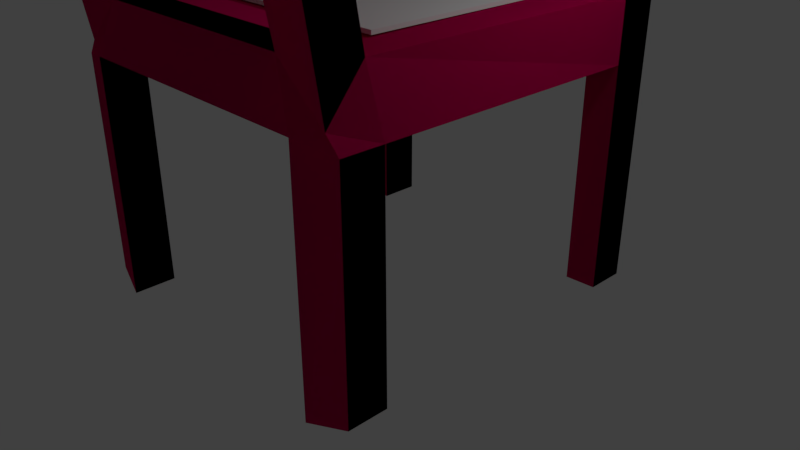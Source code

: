 # Source: char_poteksturach.blend  (saved by Blender 2.79.0; exported with 4.5.12 LTS)
import bpy
from mathutils import Matrix  # noqa: F401  (used for matrix-valued properties, if any)

bpy.ops.wm.read_factory_settings(use_empty=True)
scene = bpy.context.scene
scene.name = 'Scene'

# ---- collections
col_collection_1 = bpy.data.collections.new('Collection 1'); scene.collection.children.link(col_collection_1)

# ---- images (referenced by path relative to the original .blend; pixels are not part of the script)
import os
ASSET_DIR = os.environ.get("B2B_ASSET_DIR", "")  # directory of the original .blend (textures are referenced by path, not embedded)
HERE = os.path.dirname(os.path.abspath(__file__))  # packed textures are extracted next to this script under _unpacked/

def load_image(name, relpath, width, height, colorspace="sRGB"):
    """Load a texture the original file referenced (path relative to the .blend, or extracted next to this script)."""
    p = next((c for c in (os.path.join(HERE, relpath), os.path.join(ASSET_DIR, relpath)) if relpath and os.path.exists(c)), "")
    if p:
        img = bpy.data.images.load(p, check_existing=True)
        img.name = name
    else:  # same state as the original file: an image datablock whose file is absent (Cycles renders it pink)
        img = bpy.data.images.new(name, width, height)
        img.source = "FILE"
        img.filepath = "//" + (relpath or name)
    img.colorspace_settings.name = colorspace
    return img
img_metalic_002_diffuse_color = load_image('Metalic.002 Diffuse Color', 'Metalic.002 Diffuse Color.png', 1024, 1024, 'sRGB')

# ---- materials (node trees are filled in below, after node groups)
mat_metalic_002 = bpy.data.materials.new('Metalic.002')
mat_metalic_002.alpha_threshold = 0.0
mat_metalic_002.roughness = 0.5

# ---- material node trees
mat_metalic_002.use_nodes = True; mat_metalic_002.node_tree.nodes.clear()
_N = mat_metalic_002.node_tree.nodes; _L = mat_metalic_002.node_tree.links
n0 = _N.new('ShaderNodeOutputMaterial'); n0.name = 'Material Output'; n0.location = (460, 300)
n1 = _N.new('ShaderNodeBsdfDiffuse'); n1.name = 'Diffuse BSDF'; n1.location = (264, 339)
n1.inputs[0].default_value = (0.8, 0.0, 0.1375, 1.0)
n2 = _N.new('ShaderNodeTexImage'); n2.name = 'Image Texture'; n2.location = (-30, 390)
n2.width = 140
n3 = _N.new('ShaderNodeTexImage'); n3.name = 'Image Texture.001'; n3.location = (0, 0)
n3.width = 140
n3.image = img_metalic_002_diffuse_color
_L.new(n1.outputs[0], n0.inputs[0])
n0.is_active_output = True

# ---- world
world_world = bpy.data.worlds.new('World'); scene.world = world_world
world_world.color = (0.05088, 0.05088, 0.05088)
world_world.use_sun_shadow = False
world_world.sun_shadow_jitter_overblur = 0.0
world_world.cycles.sampling_method = 'MANUAL'

# ---- cameras
cam_camera = bpy.data.cameras.new('Camera')
cam_camera.clip_end = 100.0
cam_camera.lens = 35.0
cam_camera.sensor_width = 32.0
cam_camera.sensor_height = 18.0
cam_camera.ortho_scale = 7.314
cam_camera.dof.focus_distance = 0.0

# ---- lights
light_lamp = bpy.data.lights.new('Lamp', 'POINT')
light_lamp.transmission_factor = 0.0
light_lamp.cutoff_distance = 30.0
light_lamp.energy = 100.0
light_lamp.shadow_buffer_clip_start = 1.001
light_lamp.shadow_soft_size = 0.1
light_lamp.shadow_maximum_resolution = 0.006
light_lamp.use_absolute_resolution = True

# ---- meshes
me_cube_001 = bpy.data.meshes.new('Cube.001')
me_cube_001.from_pydata([(-1.651, -1.782, -1.172), (-1.651, -1.782, -1.125), (-1.651, 1.338, -1.172), (-1.651, 1.338, -1.125), (1.684, -1.782, -1.172), (1.684, -1.782, -1.125), (1.684, 1.338, -1.172), (1.684, 1.338, -1.125)], [], [(0, 1, 3, 2), (2, 3, 7, 6), (6, 7, 5, 4), (4, 5, 1, 0), (2, 6, 4, 0), (7, 3, 1, 5)])
me_cube_001.use_remesh_preserve_volume = False
me_cube_001.use_remesh_preserve_attributes = False
me_cube_001.use_mirror_vertex_groups = False
me_cube_001.update()
me_cube = bpy.data.meshes.new('Cube')
me_cube.from_pydata([(1.0, 1.0, -1.0), (1.0, -1.0, -1.0), (-1.0, -1.0, -1.0), (-1.0, 1.0, -1.0), (1.0, 1.0, 5.986), (0.9316, -1.008, 0.721), (-0.9215, -1.008, 0.721), (-1.0, 1.0, 5.986), (0.7826, 1.067, -0.1397), (0.7826, -1.067, -0.1397), (0.7339, 1.0, 5.986), (0.6462, -1.008, 5.707), (-0.7597, 1.067, -0.1397), (-0.7597, -1.067, -0.1397), (-0.711, 1.0, 5.986), (-0.6397, -1.008, 5.707), (1.0, 0.7739, -1.0), (-1.0, 0.7739, -1.0), (1.0, 0.7739, 5.986), (-1.0, 0.7739, 5.986), (0.7339, 0.7739, 5.986), (0.7826, 0.826, -0.1397), (-0.711, 0.7739, 5.986), (-0.7597, 0.826, -0.1397), (1.0, -0.7742, -1.0), (0.9316, -0.8072, 5.707), (0.6462, -0.8072, 5.707), (-0.6397, -0.8072, 5.707), (-1.0, -0.7742, -1.0), (-0.9215, -0.8072, 5.707), (0.7826, -0.8264, -0.1397), (-0.7597, -0.8264, -0.1397), (1.0, -0.7742, -26.55), (1.0, -1.0, -26.55), (-0.7597, 1.067, -27.41), (-1.0, 1.0, -26.55), (-0.7597, -1.067, -27.41), (-1.0, -1.0, -26.55), (-1.0, 0.7739, -26.55), (1.0, 1.0, -26.55), (0.7826, 1.067, -27.41), (0.7826, -1.067, -27.41), (0.7826, 0.826, -27.41), (-0.7597, 0.826, -27.41), (1.0, 0.7739, -26.55), (-1.0, -0.7742, -26.55), (0.7826, -0.8264, -27.41), (-0.7597, -0.8264, -27.41), (0.9316, -0.9894, 26.44), (0.9316, -1.204, 26.44), (-0.6397, -1.204, 26.44), (-0.9215, -1.204, 26.44), (0.6462, -1.204, 26.44), (0.6017, -0.9853, 26.06), (-0.6397, -0.9894, 26.44), (-0.9215, -0.9894, 26.44), (0.883, -0.9894, 40.53), (0.883, -1.188, 40.5), (-0.6397, -1.188, 40.5), (-0.8968, -1.188, 40.5), (0.6462, -1.188, 40.5), (0.6462, -0.9894, 40.53), (-0.6397, -0.9894, 40.53), (-0.8968, -0.9894, 40.53), (-0.6242, -0.9859, 26.08), (-0.6698, -1.205, 26.42), (-0.6261, -0.9894, 40.53), (-0.6261, -1.204, 40.53), (0.6214, -0.9161, 15.71), (0.6674, -1.12, 15.32), (-0.6222, -0.9156, 15.73), (-0.6677, -1.119, 15.29), (0.883, -1.029, 42.45), (0.883, -1.196, 42.48), (-0.6397, -1.196, 42.48), (-0.8968, -1.196, 42.48), (0.6462, -1.196, 42.48), (0.6462, -1.029, 42.45), (-0.6397, -1.029, 42.45), (-0.8968, -1.029, 42.45), (-0.711, 0.7736, 6.01), (0.7339, 0.7736, 6.01), (0.6462, -0.8074, 5.731), (-0.6397, -0.8074, 5.731), (1.0, 1.0, -1.0), (1.0, -1.0, -1.0), (-1.0, -1.0, -1.0), (-1.0, 1.0, -1.0), (1.0, 1.0, 5.986), (0.9316, -1.008, 0.721), (-0.9215, -1.008, 0.721), (-1.0, 1.0, 5.986), (0.7826, 1.067, -0.1397), (0.7826, -1.067, -0.1397), (0.7339, 1.0, 5.986), (0.6462, -1.008, 5.707), (-0.7597, 1.067, -0.1397), (-0.7597, -1.067, -0.1397), (-0.711, 1.0, 5.986), (-0.6397, -1.008, 5.707), (1.0, 0.7739, -1.0), (-1.0, 0.7739, -1.0), (1.0, 0.7739, 5.986), (-1.0, 0.7739, 5.986), (0.7339, 0.7739, 5.986), (0.7826, 0.826, -0.1397), (-0.711, 0.7739, 5.986), (-0.7597, 0.826, -0.1397), (1.0, -0.7742, -1.0), (0.9316, -0.8072, 5.707), (0.6462, -0.8072, 5.707), (-0.6397, -0.8072, 5.707), (-1.0, -0.7742, -1.0), (-0.9215, -0.8072, 5.707), (0.7826, -0.8264, -0.1397), (-0.7597, -0.8264, -0.1397), (1.0, -0.7742, -26.55), (1.0, -1.0, -26.55), (-0.7597, 1.067, -27.41), (-1.0, 1.0, -26.55), (-0.7597, -1.067, -27.41), (-1.0, -1.0, -26.55), (-1.0, 0.7739, -26.55), (1.0, 1.0, -26.55), (0.7826, 1.067, -27.41), (0.7826, -1.067, -27.41), (0.7826, 0.826, -27.41), (-0.7597, 0.826, -27.41), (1.0, 0.7739, -26.55), (-1.0, -0.7742, -26.55), (0.7826, -0.8264, -27.41), (-0.7597, -0.8264, -27.41), (0.9316, -0.9894, 26.44), (0.9316, -1.204, 26.44), (-0.6397, -1.204, 26.44), (-0.9215, -1.204, 26.44), (0.6462, -1.204, 26.44), (0.6017, -0.9853, 26.06), (-0.6397, -0.9894, 26.44), (-0.9215, -0.9894, 26.44), (0.883, -0.9894, 40.53), (0.883, -1.188, 40.5), (-0.6397, -1.188, 40.5), (-0.8968, -1.188, 40.5), (0.6462, -1.188, 40.5), (0.6462, -0.9894, 40.53), (-0.6397, -0.9894, 40.53), (-0.8968, -0.9894, 40.53), (-0.6242, -0.9859, 26.08), (-0.6698, -1.205, 26.42), (-0.6261, -0.9894, 40.53), (-0.6261, -1.204, 40.53), (0.6214, -0.9161, 15.71), (0.6674, -1.12, 15.32), (-0.6222, -0.9156, 15.73), (-0.6677, -1.119, 15.29), (0.883, -1.029, 42.45), (0.883, -1.196, 42.48), (-0.6397, -1.196, 42.48), (-0.8968, -1.196, 42.48), (0.6462, -1.196, 42.48), (0.6462, -1.029, 42.45), (-0.6397, -1.029, 42.45), (-0.8968, -1.029, 42.45), (-0.711, 0.7736, -2.448), (0.7339, 0.7736, -2.448), (0.6462, -0.8074, -2.727), (-0.6397, -0.8074, -2.727)], [], [(21, 8, 40, 42), (6, 15, 50, 51), (24, 25, 5, 1), (13, 15, 6, 2), (17, 19, 7, 3), (14, 12, 3, 7), (4, 0, 8, 10), (1, 5, 11, 9), (25, 26, 53, 48), (2, 28, 45, 37), (10, 8, 12, 14), (9, 11, 15, 13), (26, 27, 15, 11), (30, 9, 13, 31), (8, 21, 23, 12), (10, 14, 22, 20), (30, 24, 32, 46), (4, 10, 20, 18), (28, 29, 19, 17), (0, 4, 18, 16), (14, 7, 19, 22), (13, 2, 37, 36), (2, 6, 29, 28), (21, 30, 31, 23), (27, 26, 82, 83), (16, 24, 30, 21), (18, 20, 26, 25), (16, 18, 25, 24), (22, 19, 29, 27), (23, 31, 28, 17), (47, 36, 37, 45), (32, 33, 41, 46), (39, 44, 42, 40), (34, 43, 38, 35), (8, 0, 39, 40), (12, 23, 43, 34), (17, 3, 35, 38), (1, 9, 41, 33), (9, 30, 46, 41), (0, 16, 44, 39), (23, 17, 38, 43), (31, 13, 36, 47), (28, 31, 47, 45), (24, 1, 33, 32), (3, 12, 34, 35), (16, 21, 42, 44), (50, 54, 62, 58), (48, 53, 61, 56), (5, 25, 48, 49), (15, 27, 54, 50), (11, 5, 49, 52), (26, 11, 52, 53), (29, 6, 51, 55), (27, 29, 55, 54), (59, 58, 74, 75), (61, 60, 76, 77), (52, 49, 57, 60), (49, 48, 56, 57), (54, 55, 63, 62), (55, 51, 59, 63), (60, 61, 66, 67), (51, 50, 58, 59), (64, 65, 67, 66), (61, 53, 64, 66), (52, 60, 67, 65), (52, 65, 71, 69), (68, 69, 71, 70), (64, 53, 68, 70), (53, 52, 69, 68), (65, 64, 70, 71), (78, 79, 75, 74), (72, 77, 76, 73), (56, 61, 77, 72), (58, 62, 78, 74), (60, 57, 73, 76), (57, 56, 72, 73), (62, 63, 79, 78), (63, 59, 75, 79), (81, 80, 83, 82), (20, 22, 80, 81), (26, 20, 81, 82), (22, 27, 83, 80), (105, 92, 124, 126), (90, 99, 134, 135), (108, 109, 89, 85), (97, 99, 90, 86), (101, 103, 91, 87), (98, 96, 87, 91), (88, 84, 92, 94), (85, 89, 95, 93), (109, 110, 137, 132), (86, 112, 129, 121), (94, 92, 96, 98), (93, 95, 99, 97), (110, 111, 99, 95), (114, 93, 97, 115), (92, 105, 107, 96), (94, 98, 106, 104), (114, 108, 116, 130), (88, 94, 104, 102), (112, 113, 103, 101), (84, 88, 102, 100), (98, 91, 103, 106), (97, 86, 121, 120), (86, 90, 113, 112), (105, 114, 115, 107), (111, 110, 166, 167), (100, 108, 114, 105), (102, 104, 110, 109), (100, 102, 109, 108), (106, 103, 113, 111), (107, 115, 112, 101), (131, 120, 121, 129), (116, 117, 125, 130), (123, 128, 126, 124), (118, 127, 122, 119), (92, 84, 123, 124), (96, 107, 127, 118), (101, 87, 119, 122), (85, 93, 125, 117), (93, 114, 130, 125), (84, 100, 128, 123), (107, 101, 122, 127), (115, 97, 120, 131), (112, 115, 131, 129), (108, 85, 117, 116), (87, 96, 118, 119), (100, 105, 126, 128), (134, 138, 146, 142), (132, 137, 145, 140), (89, 109, 132, 133), (99, 111, 138, 134), (95, 89, 133, 136), (110, 95, 136, 137), (113, 90, 135, 139), (111, 113, 139, 138), (143, 142, 158, 159), (145, 144, 160, 161), (136, 133, 141, 144), (133, 132, 140, 141), (138, 139, 147, 146), (139, 135, 143, 147), (144, 145, 150, 151), (135, 134, 142, 143), (148, 149, 151, 150), (145, 137, 148, 150), (136, 144, 151, 149), (136, 149, 155, 153), (148, 137, 152, 154), (137, 136, 153, 152), (162, 163, 159, 158), (156, 161, 160, 157), (140, 145, 161, 156), (142, 146, 162, 158), (144, 141, 157, 160), (141, 140, 156, 157), (146, 147, 163, 162), (147, 143, 159, 163), (165, 164, 167, 166), (104, 106, 164, 165), (110, 104, 165, 166), (106, 111, 167, 164)])
_uv = me_cube.uv_layers.new(name='UVMap')
_uv.uv.foreach_set('vector', [0.0, 0.0, 1.0, 0.0, 1.0, 1.0, 0.0, 1.0, 0.0, 0.0, 1.0, 0.0, 1.0, 1.0, 0.0, 1.0, 0.0, 0.0, 1.0, 0.0, 1.0, 1.0, 0.0, 1.0, 0.0, 0.0, 1.0, 0.0, 1.0, 1.0, 0.0, 1.0, 0.0, 0.0, 1.0, 0.0, 1.0, 1.0, 0.0, 1.0, 0.0, 0.0, 1.0, 0.0, 1.0, 1.0, 0.0, 1.0, 0.0, 0.0, 1.0, 0.0, 1.0, 1.0, 0.0, 1.0, 0.0, 0.0, 1.0, 0.0, 1.0, 1.0, 0.0, 1.0, 0.0, 0.0, 1.0, 0.0, 1.0, 1.0, 0.0, 1.0, 0.0, 0.0, 1.0, 0.0, 1.0, 1.0, 0.0, 1.0, 0.0, 0.0, 1.0, 0.0, 1.0, 1.0, 0.0, 1.0, 0.0, 0.0, 1.0, 0.0, 1.0, 1.0, 0.0, 1.0, 0.0, 0.0, 1.0, 0.0, 1.0, 1.0, 0.0, 1.0, 0.0, 0.0, 1.0, 0.0, 1.0, 1.0, 0.0, 1.0, 0.0, 0.0, 1.0, 0.0, 1.0, 1.0, 0.0, 1.0, 0.0, 0.0, 1.0, 0.0, 1.0, 1.0, 0.0, 1.0, 0.0, 0.0, 1.0, 0.0, 1.0, 1.0, 0.0, 1.0, 0.0, 0.0, 1.0, 0.0, 1.0, 1.0, 0.0, 1.0, 0.0, 0.0, 1.0, 0.0, 1.0, 1.0, 0.0, 1.0, 0.0, 0.0, 1.0, 0.0, 1.0, 1.0, 0.0, 1.0, 0.0, 0.0, 1.0, 0.0, 1.0, 1.0, 0.0, 1.0, 0.0, 0.0, 1.0, 0.0, 1.0, 1.0, 0.0, 1.0, 0.0, 0.0, 1.0, 0.0, 1.0, 1.0, 0.0, 1.0, 0.0, 0.0, 1.0, 0.0, 1.0, 1.0, 0.0, 1.0, 0.0, 0.0, 1.0, 0.0, 1.0, 1.0, 0.0, 1.0, 0.0, 0.0, 1.0, 0.0, 1.0, 1.0, 0.0, 1.0, 0.0, 0.0, 1.0, 0.0, 1.0, 1.0, 0.0, 1.0, 0.0, 0.0, 1.0, 0.0, 1.0, 1.0, 0.0, 1.0, 0.0, 0.0, 1.0, 0.0, 1.0, 1.0, 0.0, 1.0, 0.0, 0.0, 1.0, 0.0, 1.0, 1.0, 0.0, 1.0, 0.0, 0.0, 1.0, 0.0, 1.0, 1.0, 0.0, 1.0, 0.0, 0.0, 1.0, 0.0, 1.0, 1.0, 0.0, 1.0, 0.0, 0.0, 1.0, 0.0, 1.0, 1.0, 0.0, 1.0, 0.0, 0.0, 1.0, 0.0, 1.0, 1.0, 0.0, 1.0, 0.0, 0.0, 1.0, 0.0, 1.0, 1.0, 0.0, 1.0, 0.0, 0.0, 1.0, 0.0, 1.0, 1.0, 0.0, 1.0, 0.0, 0.0, 1.0, 0.0, 1.0, 1.0, 0.0, 1.0, 0.0, 0.0, 1.0, 0.0, 1.0, 1.0, 0.0, 1.0, 0.0, 0.0, 1.0, 0.0, 1.0, 1.0, 0.0, 1.0, 0.0, 0.0, 1.0, 0.0, 1.0, 1.0, 0.0, 1.0, 0.0, 0.0, 1.0, 0.0, 1.0, 1.0, 0.0, 1.0, 0.0, 0.0, 1.0, 0.0, 1.0, 1.0, 0.0, 1.0, 0.0, 0.0, 1.0, 0.0, 1.0, 1.0, 0.0, 1.0, 0.0, 0.0, 1.0, 0.0, 1.0, 1.0, 0.0, 1.0, 0.0, 0.0, 1.0, 0.0, 1.0, 1.0, 0.0, 1.0, 0.0, 0.0, 1.0, 0.0, 1.0, 1.0, 0.0, 1.0, 0.0, 0.0, 1.0, 0.0, 1.0, 1.0, 0.0, 1.0, 0.0, 0.0, 1.0, 0.0, 1.0, 1.0, 0.0, 1.0, 0.0, 0.0, 1.0, 0.0, 1.0, 1.0, 0.0, 1.0, 0.0, 0.0, 1.0, 0.0, 1.0, 1.0, 0.0, 1.0, 0.0, 0.0, 1.0, 0.0, 1.0, 1.0, 0.0, 1.0, 0.0, 0.0, 1.0, 0.0, 1.0, 1.0, 0.0, 1.0, 0.0, 0.0, 1.0, 0.0, 1.0, 1.0, 0.0, 1.0, 0.0, 0.0, 1.0, 0.0, 1.0, 1.0, 0.0, 1.0, 0.0, 0.0, 1.0, 0.0, 1.0, 1.0, 0.0, 1.0, 0.0, 0.0, 1.0, 0.0, 1.0, 1.0, 0.0, 1.0, 0.0, 0.0, 1.0, 0.0, 1.0, 1.0, 0.0, 1.0, 0.0, 0.0, 1.0, 0.0, 1.0, 1.0, 0.0, 1.0, 0.0, 0.0, 1.0, 0.0, 1.0, 1.0, 0.0, 1.0, 0.0, 0.0, 1.0, 0.0, 1.0, 1.0, 0.0, 1.0, 0.0, 0.0, 1.0, 0.0, 1.0, 1.0, 0.0, 1.0, 0.0, 0.0, 1.0, 0.0, 1.0, 1.0, 0.0, 1.0, 0.0, 0.0, 1.0, 0.0, 1.0, 1.0, 0.0, 1.0, 0.0, 0.0, 1.0, 0.0, 1.0, 1.0, 0.0, 1.0, 0.0, 0.0, 1.0, 0.0, 1.0, 1.0, 0.0, 1.0, 0.0, 0.0, 1.0, 0.0, 1.0, 1.0, 0.0, 1.0, 0.9676, 0.2707, 0.9862, 0.2702, 0.9862, 0.2892, 0.9654, 0.2884, 0.0, 0.0, 1.0, 0.0, 1.0, 1.0, 0.0, 1.0, 0.0, 0.0, 1.0, 0.0, 1.0, 1.0, 0.0, 1.0, 0.0, 0.0, 1.0, 0.0, 1.0, 1.0, 0.0, 1.0, 0.0, 0.0, 1.0, 0.0, 1.0, 1.0, 0.0, 1.0, 0.0, 0.0, 1.0, 0.0, 1.0, 1.0, 0.0, 1.0, 0.0, 0.0, 1.0, 0.0, 1.0, 1.0, 0.0, 1.0, 0.0, 0.0, 1.0, 0.0, 1.0, 1.0, 0.0, 1.0, 0.0, 0.0, 1.0, 0.0, 1.0, 1.0, 0.0, 1.0, 0.0, 0.0, 1.0, 0.0, 1.0, 1.0, 0.0, 1.0, 0.0, 0.0, 1.0, 0.0, 1.0, 1.0, 0.0, 1.0, 0.0, 0.0, 1.0, 0.0, 1.0, 1.0, 0.0, 1.0, 0.0, 0.0, 1.0, 0.0, 1.0, 1.0, 0.0, 1.0, 0.0, 0.0, 1.0, 0.0, 1.0, 1.0, 0.0, 1.0, 0.0, 0.0, 1.0, 0.0, 1.0, 1.0, 0.0, 1.0, 0.0, 0.0, 1.0, 0.0, 1.0, 1.0, 0.0, 1.0, 0.6623, 0.3904, 0.6509, 0.3904, 0.6509, 0.002562, 0.6623, 0.002565, 0.3378, 0.597, 0.3245, 0.526, 0.3245, 0.2308, 0.3378, 0.2308, 0.2126, 0.6209, 0.2134, 0.5255, 0.2235, 0.5964, 0.2233, 0.6209, 0.3302, 0.6092, 0.3245, 0.526, 0.3378, 0.597, 0.3415, 0.6215, 0.02007, 0.3783, 0.01924, 0.4777, 0.00853, 0.4777, 0.009356, 0.3783, 0.4397, 0.4779, 0.442, 0.3907, 0.4534, 0.3784, 0.4534, 0.4779, 0.3586, 0.4779, 0.3586, 0.3784, 0.3689, 0.3907, 0.3712, 0.4779, 0.2468, 0.6215, 0.25, 0.597, 0.2635, 0.526, 0.2571, 0.6092, 0.4706, 0.002562, 0.4841, 0.002563, 0.4861, 0.2921, 0.4704, 0.2976, 0.1041, 0.3784, 0.09343, 0.3784, 0.09645, 0.01503, 0.1071, 0.01505, 0.3712, 0.4779, 0.3689, 0.3907, 0.442, 0.3907, 0.4397, 0.4779, 0.2571, 0.6092, 0.2635, 0.526, 0.3245, 0.526, 0.3302, 0.6092, 0.9826, 0.1186, 0.9826, 0.1369, 0.9731, 0.1369, 0.9731, 0.1186, 0.9484, 0.2737, 0.9484, 0.2771, 0.8753, 0.2771, 0.8753, 0.2737, 0.9484, 0.2467, 0.9484, 0.2502, 0.8753, 0.2502, 0.8753, 0.2467, 0.8753, 0.2378, 0.8753, 0.2173, 0.886, 0.2173, 0.886, 0.2378, 0.8309, 0.3907, 0.8206, 0.3785, 0.8206, 0.01482, 0.8309, 0.002562, 0.8753, 0.2416, 0.8753, 0.2378, 0.886, 0.2378, 0.886, 0.2416, 0.09343, 0.3784, 0.09426, 0.4737, 0.01924, 0.4777, 0.02007, 0.3783, 0.1285, 0.621, 0.1277, 0.5216, 0.1384, 0.5216, 0.1392, 0.6209, 0.8753, 0.2173, 0.8753, 0.2131, 0.886, 0.2131, 0.886, 0.2173, 0.3302, 0.6092, 0.3415, 0.6215, 0.3415, 0.9852, 0.3302, 0.9974, 0.1041, 0.3784, 0.1044, 0.4028, 0.09426, 0.4737, 0.09343, 0.3784, 0.9484, 0.2502, 0.9484, 0.2737, 0.8753, 0.2737, 0.8753, 0.2502, 0.9915, 0.2467, 0.9915, 0.2651, 0.9654, 0.2651, 0.9654, 0.2467, 0.9712, 0.03199, 0.9712, 0.05403, 0.93, 0.05473, 0.93, 0.03121, 0.886, 0.2416, 0.886, 0.2378, 0.9612, 0.2366, 0.9612, 0.2407, 0.1392, 0.6209, 0.1384, 0.5216, 0.2134, 0.5255, 0.2126, 0.6209, 0.886, 0.2173, 0.886, 0.2131, 0.9612, 0.2143, 0.9612, 0.2183, 0.9712, 0.002562, 0.9712, 0.02608, 0.93, 0.02535, 0.93, 0.003312, 0.09921, 0.002649, 0.1106, 0.00266, 0.1071, 0.01505, 0.09645, 0.01503, 0.2157, 0.9843, 0.2264, 0.9843, 0.2297, 0.9967, 0.2183, 0.9967, 0.1316, 0.9844, 0.1423, 0.9844, 0.14, 0.9967, 0.1285, 0.9967, 0.009474, 0.002562, 0.02091, 0.002573, 0.02309, 0.01496, 0.01238, 0.01495, 0.3689, 0.3907, 0.3586, 0.3784, 0.3586, 0.01479, 0.3689, 0.002563, 0.6338, 0.3905, 0.6224, 0.3905, 0.6224, 0.002563, 0.6338, 0.002562, 0.02007, 0.3783, 0.009356, 0.3783, 0.01238, 0.01495, 0.02309, 0.01496, 0.2468, 0.6215, 0.2571, 0.6092, 0.2571, 0.9974, 0.2468, 0.9852, 0.7363, 0.002562, 0.7477, 0.002565, 0.7477, 0.3904, 0.7363, 0.3904, 0.1285, 0.621, 0.1392, 0.6209, 0.1423, 0.9844, 0.1316, 0.9844, 0.7193, 0.3908, 0.7079, 0.3785, 0.7079, 0.01481, 0.7193, 0.002562, 0.6908, 0.3905, 0.6794, 0.3905, 0.6794, 0.002563, 0.6908, 0.002562, 0.7762, 0.3785, 0.7648, 0.3907, 0.7648, 0.002562, 0.7762, 0.01482, 0.2126, 0.6209, 0.2233, 0.6209, 0.2264, 0.9843, 0.2157, 0.9843, 0.4534, 0.3784, 0.442, 0.3907, 0.442, 0.002562, 0.4534, 0.01479, 0.7933, 0.01481, 0.8036, 0.002562, 0.8036, 0.3908, 0.7933, 0.3785, 0.5612, 0.2975, 0.5714, 0.2975, 0.5749, 0.4978, 0.5655, 0.4974, 0.4704, 0.2976, 0.4861, 0.2921, 0.4839, 0.4981, 0.4727, 0.4981, 0.2235, 0.5964, 0.2134, 0.5255, 0.2195, 0.2306, 0.2297, 0.2306, 0.5654, 0.002578, 0.5749, 0.002562, 0.5714, 0.2975, 0.5612, 0.2975, 0.2635, 0.526, 0.25, 0.597, 0.25, 0.2308, 0.2635, 0.2308, 0.8487, 0.002562, 0.8582, 0.002592, 0.8582, 0.2975, 0.848, 0.292, 0.09426, 0.4737, 0.1044, 0.4028, 0.1106, 0.7687, 0.1004, 0.7686, 0.592, 0.002563, 0.6053, 0.002562, 0.6053, 0.2976, 0.592, 0.2976, 0.3367, 0.03073, 0.3245, 0.03073, 0.3245, 0.002562, 0.3367, 0.002562, 0.9726, 0.06027, 0.9821, 0.05985, 0.9821, 0.08799, 0.9741, 0.08755, 0.2635, 0.2308, 0.25, 0.2308, 0.2523, 0.03073, 0.2635, 0.03073, 0.2297, 0.2306, 0.2195, 0.2306, 0.2178, 0.03028, 0.2272, 0.0307, 0.592, 0.2976, 0.6053, 0.2976, 0.6042, 0.4981, 0.592, 0.4981, 0.1004, 0.7686, 0.1106, 0.7687, 0.1082, 0.9685, 0.09879, 0.9689, 0.9734, 0.09311, 0.9828, 0.09311, 0.9828, 0.1112, 0.9726, 0.1112, 0.3378, 0.2308, 0.3245, 0.2308, 0.3245, 0.03073, 0.3367, 0.03073, 0.8856, 0.208, 0.8753, 0.2031, 0.8754, 0.002562, 0.8856, 0.002565, 0.4839, 0.4981, 0.4861, 0.2921, 0.5442, 0.2925, 0.5442, 0.4981, 0.2635, 0.2308, 0.2635, 0.03073, 0.3238, 0.0303, 0.3259, 0.2311, 0.2635, 0.2308, 0.3259, 0.2311, 0.3258, 0.3895, 0.2625, 0.3891, 0.5442, 0.2925, 0.4861, 0.2921, 0.4852, 0.1449, 0.5442, 0.1452, 0.9027, 0.008142, 0.9129, 0.002562, 0.9129, 0.1608, 0.9031, 0.1553, 0.9027, 0.1973, 0.9027, 0.1936, 0.9106, 0.1936, 0.9106, 0.1973, 0.9106, 0.2024, 0.9106, 0.2058, 0.9027, 0.2058, 0.9027, 0.2024, 0.4727, 0.4981, 0.4839, 0.4981, 0.4839, 0.5254, 0.4726, 0.5254, 0.5655, 0.4974, 0.5749, 0.4978, 0.5735, 0.5251, 0.5656, 0.5256, 0.2635, 0.03073, 0.2523, 0.03073, 0.2523, 0.002562, 0.2635, 0.002562, 0.2272, 0.0307, 0.2178, 0.03028, 0.2195, 0.002999, 0.2274, 0.002562, 0.592, 0.4981, 0.6042, 0.4981, 0.6042, 0.5254, 0.592, 0.5254, 0.09879, 0.9689, 0.1082, 0.9685, 0.1084, 0.9966, 0.1004, 0.9962, 0.9027, 0.1659, 0.9712, 0.1659, 0.9678, 0.1885, 0.9068, 0.1885, 0.956, 0.1186, 0.956, 0.1391, 0.93, 0.1391, 0.93, 0.1186, 0.9556, 0.05985, 0.9556, 0.08272, 0.93, 0.08409, 0.93, 0.06122, 0.93, 0.1121, 0.93, 0.08921, 0.9556, 0.09058, 0.9556, 0.1134])
me_cube.materials.append(mat_metalic_002)
me_cube.use_remesh_preserve_volume = False
me_cube.use_remesh_preserve_attributes = False
me_cube.use_mirror_vertex_groups = False
me_cube.use_paint_bone_selection = False
me_cube.use_paint_mask = True
me_cube.update()

# ---- objects
ob_cube_001 = bpy.data.objects.new('Cube.001', me_cube_001)
ob_cube = bpy.data.objects.new('Cube', me_cube)
ob_lamp = bpy.data.objects.new('Lamp', light_lamp)
ob_camera = bpy.data.objects.new('Camera', cam_camera)

# ---- transforms, parenting, visibility, modifiers, constraints
ob_cube_001.location = (-0.02027, 0.4041, 4.552)
ob_cube_001.lineart.crease_threshold = 0.0
ob_cube.location = (0.0, 0.0, 2.717)
ob_cube.scale = (2.248, 2.263, 0.1115)
ob_cube.lock_rotations_4d = False
ob_cube.empty_display_type = 'ARROWS'
ob_cube.lineart.crease_threshold = 0.0
ob_lamp.location = (4.076, 1.005, 5.904)
ob_lamp.rotation_euler = (0.6503, 0.05522, 1.866)
ob_lamp.lock_rotations_4d = False
ob_lamp.empty_display_type = 'ARROWS'
ob_lamp.color = (0.0, 0.0, 0.0, 0.0)
ob_lamp.lineart.crease_threshold = 0.0
ob_camera.location = (7.481, -6.508, 5.344)
ob_camera.rotation_euler = (1.109, 0.0, 0.8149)
ob_camera.lock_rotations_4d = False
ob_camera.empty_display_type = 'ARROWS'
ob_camera.color = (0.0, 0.0, 0.0, 0.0)
ob_camera.display_type = 'WIRE'
ob_camera.lineart.crease_threshold = 0.0

# ---- collection membership
col_collection_1.objects.link(ob_cube_001)
col_collection_1.objects.link(ob_cube)
col_collection_1.objects.link(ob_lamp)
col_collection_1.objects.link(ob_camera)

# ---- scene / render settings (as saved in the file)
scene.camera = ob_camera
scene.frame_start = 1; scene.frame_end = 250; scene.frame_set(1)
scene.render.engine = 'CYCLES'
scene.render.resolution_percentage = 50
scene.render.dither_intensity = 0.0
scene.cycles.use_denoising = False
scene.cycles.samples = 128
scene.cycles.sampling_pattern = 'TABULATED_SOBOL'
scene.cycles.use_adaptive_sampling = False
scene.cycles.use_light_tree = False
scene.cycles.blur_glossy = 0.0
scene.cycles.sample_clamp_indirect = 0.0
scene.view_settings.view_transform = 'Standard'
bpy.context.view_layer.update()
